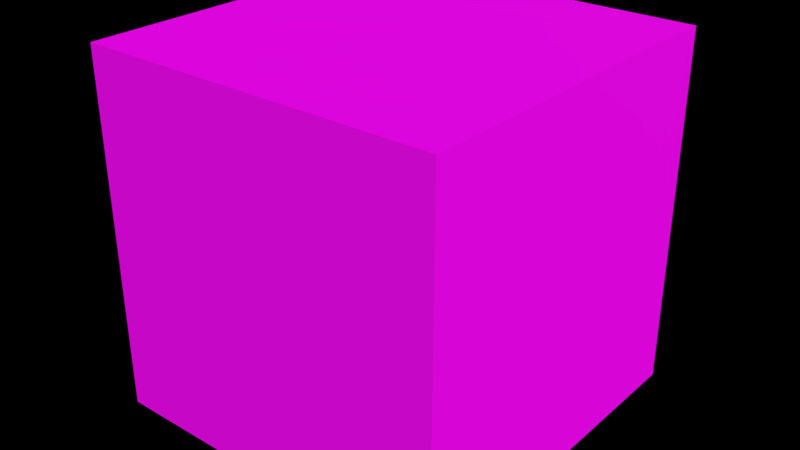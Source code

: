 # Source: Leather_Blue.blend  (saved by Blender 2.80.75; exported with 4.5.12 LTS)
import bpy
from mathutils import Matrix  # noqa: F401  (used for matrix-valued properties, if any)

bpy.ops.wm.read_factory_settings(use_empty=True)
scene = bpy.context.scene
scene.name = 'Scene'

# ---- images (referenced by path relative to the original .blend; pixels are not part of the script)
import os
ASSET_DIR = os.environ.get("B2B_ASSET_DIR", "")  # directory of the original .blend (textures are referenced by path, not embedded)
HERE = os.path.dirname(os.path.abspath(__file__))  # packed textures are extracted next to this script under _unpacked/

def load_image(name, relpath, width, height, colorspace="sRGB"):
    """Load a texture the original file referenced (path relative to the .blend, or extracted next to this script)."""
    p = next((c for c in (os.path.join(HERE, relpath), os.path.join(ASSET_DIR, relpath)) if relpath and os.path.exists(c)), "")
    if p:
        img = bpy.data.images.load(p, check_existing=True)
        img.name = name
    else:  # same state as the original file: an image datablock whose file is absent (Cycles renders it pink)
        img = bpy.data.images.new(name, width, height)
        img.source = "FILE"
        img.filepath = "//" + (relpath or name)
    img.colorspace_settings.name = colorspace
    return img
img_leather_blue_jpg = load_image('Leather Blue.jpg', 'Leather Blue.jpg', 1024, 1024, 'sRGB')

# ---- materials (node trees are filled in below, after node groups)
mat_leather_blue = bpy.data.materials.new('Leather Blue')
mat_leather_blue.alpha_threshold = 0.0
mat_leather_blue.use_transparent_shadow = False
mat_leather_blue.preview_render_type = 'CUBE'
mat_leather_blue.diffuse_color = (0.1981, 0.1878, 0.1559, 1.0)
mat_leather_blue.roughness = 0.5
mat_leather_blue.specular_intensity = 0.0

# ---- material node trees
mat_leather_blue.use_nodes = True; mat_leather_blue.node_tree.nodes.clear()
_N = mat_leather_blue.node_tree.nodes; _L = mat_leather_blue.node_tree.links
n0 = _N.new('ShaderNodeOutputMaterial'); n0.name = 'Material Output'; n0.location = (500, 300)
n1 = _N.new('ShaderNodeBsdfPrincipled'); n1.name = 'Principled BSDF'; n1.location = (200, 300)
n1.distribution = 'GGX'
n1.subsurface_method = 'BURLEY'
n1.inputs[2].default_value = 0.9
n1.inputs[3].default_value = 1.45
n1.inputs[13].default_value = 0.1
n1.inputs[27].default_value = (0.0, 0.0, 0.0, 1.0)
n1.inputs[28].default_value = 1.0
n2 = _N.new('ShaderNodeTexImage'); n2.name = 'Image Texture'; n2.location = (-100, 300)
n2.image = img_leather_blue_jpg
n2.projection = 'BOX'
n3 = _N.new('ShaderNodeMapping'); n3.name = 'Mapping'; n3.location = (-500, 300)
n3.vector_type = 'TEXTURE'
n3.inputs[3].default_value = (5.0, 5.0, 5.0)
n4 = _N.new('ShaderNodeTexCoord'); n4.name = 'Texture Coordinate'; n4.location = (-700, 300)
_L.new(n1.outputs[0], n0.inputs[0])
_L.new(n2.outputs[0], n1.inputs[0])
_L.new(n3.outputs[0], n2.inputs[0])
_L.new(n4.outputs[3], n3.inputs[0])
_L.new(n2.outputs[0], n1.inputs[5])
n0.is_active_output = True

# ---- world
world_world = bpy.data.worlds.new('World'); scene.world = world_world
world_world.color = (0.0, 0.0, 0.0)
world_world.use_sun_shadow = False
world_world.sun_shadow_jitter_overblur = 0.0
world_world.cycles.sampling_method = 'MANUAL'

# ---- meshes
me_leather_blue = bpy.data.meshes.new('Leather Blue')
me_leather_blue.from_pydata([(-3.0, -3.0, -3.0), (-3.0, -3.0, 3.0), (-3.0, 3.0, -3.0), (-3.0, 3.0, 3.0), (3.0, -3.0, -3.0), (3.0, -3.0, 3.0), (3.0, 3.0, -3.0), (3.0, 3.0, 3.0)], [], [(0, 1, 3, 2), (2, 3, 7, 6), (6, 7, 5, 4), (4, 5, 1, 0), (2, 6, 4, 0), (7, 3, 1, 5)])
me_leather_blue.materials.append(mat_leather_blue)
me_leather_blue.use_remesh_preserve_volume = False
me_leather_blue.use_remesh_preserve_attributes = False
me_leather_blue.use_mirror_vertex_groups = False
me_leather_blue.update()

# ---- objects
ob_leather_blue = bpy.data.objects.new('Leather Blue', me_leather_blue)

# ---- transforms, parenting, visibility, modifiers, constraints
ob_leather_blue.location = (0.0, 0.0, 0.0)
ob_leather_blue.lineart.crease_threshold = 0.0

# ---- collection membership
scene.collection.objects.link(ob_leather_blue)

# ---- scene / render settings (as saved in the file)
scene.frame_start = 1; scene.frame_end = 250; scene.frame_set(2)
scene.render.engine = 'BLENDER_EEVEE_NEXT'
scene.render.image_settings.color_depth = '16'
scene.render.resolution_percentage = 50
scene.render.dither_intensity = 0.0
scene.render.film_transparent = True
scene.render.use_compositing = False
scene.render.use_sequencer = False
scene.render.use_stamp_time = False
scene.render.use_stamp_date = False
scene.render.use_stamp_frame = False
scene.render.use_stamp_camera = False
scene.render.use_stamp_scene = False
scene.render.use_stamp_filename = False
scene.render.use_stamp_render_time = False
scene.cycles.use_denoising = False
scene.cycles.samples = 128
scene.cycles.sampling_pattern = 'TABULATED_SOBOL'
scene.cycles.use_adaptive_sampling = False
scene.cycles.use_light_tree = False
scene.cycles.blur_glossy = 0.0
scene.cycles.sample_clamp_indirect = 0.0
scene.view_settings.view_transform = 'Standard'
scene.unit_settings.scale_length = 0.0254
bpy.context.view_layer.update()

# ---- added for rendering (the .blend has no active camera and no usable light): camera, sun
cam_auto = bpy.data.cameras.new('AutoCamera')
cam_auto.lens = 50.0
cam_auto.sensor_width = 36.0
cam_auto.clip_end = 1000.0
ob_auto_camera = bpy.data.objects.new('AutoCamera', cam_auto)
scene.collection.objects.link(ob_auto_camera)
ob_auto_camera.location = (9.61522, -11.5383, 7.69217)
ob_auto_camera.rotation_euler = (1.09748, -7.21219e-08, 0.694738)
scene.camera = ob_auto_camera
light_auto_sun = bpy.data.lights.new('AutoSun', 'SUN')
light_auto_sun.energy = 3.0
light_auto_sun.angle = 0.0523599
ob_auto_sun = bpy.data.objects.new('AutoSun', light_auto_sun)
scene.collection.objects.link(ob_auto_sun)
ob_auto_sun.rotation_euler = (0.872665, 0.174533, 0.523599)
bpy.context.view_layer.update()
